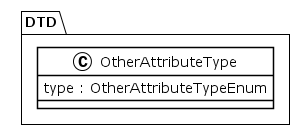

The diagram above was rendered by PlantUML. Its source (embedded in the PNG):
@startuml
!theme plain
package DTD {
class OtherAttributeType {
	 type : OtherAttributeTypeEnum
}
}
@enduml